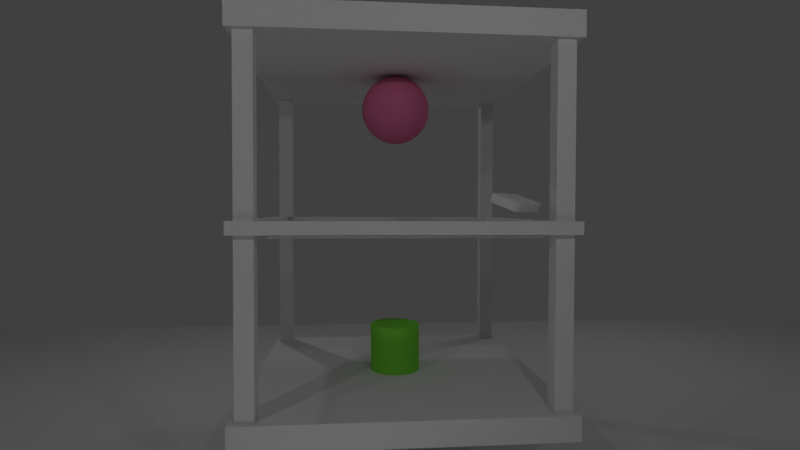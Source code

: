 # Source: mmap_video.blend  (saved by Blender 2.79.0; exported with 4.5.12 LTS)
import bpy
from mathutils import Matrix  # noqa: F401  (used for matrix-valued properties, if any)

bpy.ops.wm.read_factory_settings(use_empty=True)
scene = bpy.context.scene
scene.name = 'Scene'

# ---- collections
col_collection_1 = bpy.data.collections.new('Collection 1'); scene.collection.children.link(col_collection_1)
col_collection_3 = bpy.data.collections.new('Collection 3'); scene.collection.children.link(col_collection_3)

# ---- materials (node trees are filled in below, after node groups)
mat_cone = bpy.data.materials.new('cone')
mat_cone.alpha_threshold = 0.0
mat_cone.use_transparent_shadow = False
mat_cone.diffuse_color = (0.2355, 0.8, 0.06617, 1.0)
mat_cone.roughness = 0.5
mat_ball = bpy.data.materials.new('ball')
mat_ball.alpha_threshold = 0.0
mat_ball.use_transparent_shadow = False
mat_ball.diffuse_color = (0.8, 0.1886, 0.3694, 1.0)
mat_ball.roughness = 0.5
mat_ball.specular_intensity = 0.2
mat_material = bpy.data.materials.new('Material')
mat_material.alpha_threshold = 0.0
mat_material.use_transparent_shadow = False
mat_material.roughness = 0.5
mat_material.specular_intensity = 0.8
mat_material.line_color = (0.0, 0.0, 0.0, 1.0)
mat_black = bpy.data.materials.new('Black')
mat_black.alpha_threshold = 0.0
mat_black.use_transparent_shadow = False
mat_black.roughness = 0.5
mat_black.specular_intensity = 0.1
mat_projrctor = bpy.data.materials.new('projrctor')
mat_projrctor.alpha_threshold = 0.0
mat_projrctor.use_transparent_shadow = False
mat_projrctor.roughness = 0.5
mat_material_001 = bpy.data.materials.new('Material.001')
mat_material_001.alpha_threshold = 0.0
mat_material_001.use_transparent_shadow = False
mat_material_001.roughness = 0.5
mat_material_001.specular_intensity = 0.0
mat_led = bpy.data.materials.new('led')
mat_led.alpha_threshold = 0.0
mat_led.use_transparent_shadow = False
mat_led.roughness = 0.5
mat_led.specular_intensity = 0.3

# ---- material node trees

# ---- world
world_world = bpy.data.worlds.new('World'); scene.world = world_world
world_world.color = (0.05088, 0.05088, 0.05088)
world_world.use_sun_shadow = False
world_world.sun_shadow_jitter_overblur = 0.0
world_world.cycles.sampling_method = 'MANUAL'

# ---- cameras
cam_camera_002 = bpy.data.cameras.new('Camera.002')
cam_camera_002.clip_end = 100.0
cam_camera_002.lens = 21.0
cam_camera_002.sensor_width = 32.0
cam_camera_002.sensor_height = 18.0
cam_camera_002.display_size = 2.0
cam_camera_002.dof.focus_distance = 20.0
cam_camera_002.dof.aperture_fstop = 128.0
cam_camera_002.dof.aperture_blades = 6

# ---- lights
light_lamp = bpy.data.lights.new('Lamp', 'POINT')
light_lamp.transmission_factor = 0.0
light_lamp.cutoff_distance = 30.0
light_lamp.energy = 100.0
light_lamp.shadow_buffer_clip_start = 1.001
light_lamp.shadow_soft_size = 0.1
light_lamp.shadow_maximum_resolution = 0.006
light_lamp.use_absolute_resolution = True
light_point_001 = bpy.data.lights.new('Point.001', 'POINT')
light_point_001.transmission_factor = 0.0
light_point_001.energy = 30.0
light_point_001.shadow_buffer_clip_start = 0.5
light_point_001.shadow_soft_size = 0.1
light_point_001.shadow_maximum_resolution = 0.006
light_point_001.use_absolute_resolution = True
light_point = bpy.data.lights.new('Point', 'POINT')
light_point.transmission_factor = 0.0
light_point.energy = 100.0
light_point.shadow_buffer_clip_start = 0.5
light_point.shadow_soft_size = 0.1
light_point.shadow_maximum_resolution = 0.006
light_point.use_absolute_resolution = True
light_lamp_001 = bpy.data.lights.new('Lamp.001', 'POINT')
light_lamp_001.transmission_factor = 0.0
light_lamp_001.cutoff_distance = 30.0
light_lamp_001.energy = 100.0
light_lamp_001.shadow_buffer_clip_start = 1.001
light_lamp_001.shadow_soft_size = 0.1
light_lamp_001.shadow_maximum_resolution = 0.006
light_lamp_001.use_absolute_resolution = True
light_point_002 = bpy.data.lights.new('Point.002', 'POINT')
light_point_002.transmission_factor = 0.0
light_point_002.energy = 100.0
light_point_002.shadow_buffer_clip_start = 0.5
light_point_002.shadow_soft_size = 0.1
light_point_002.shadow_maximum_resolution = 0.006
light_point_002.use_absolute_resolution = True

# ---- meshes
me_cylinder = bpy.data.meshes.new('Cylinder')
me_cylinder.from_pydata([(0.0, 1.0, -1.0), (0.0, 1.0, 1.0), (0.1951, 0.9808, -1.0), (0.1951, 0.9808, 1.0), (0.3827, 0.9239, -1.0), (0.3827, 0.9239, 1.0), (0.5556, 0.8315, -1.0), (0.5556, 0.8315, 1.0), (0.7071, 0.7071, -1.0), (0.7071, 0.7071, 1.0), (0.8315, 0.5556, -1.0), (0.8315, 0.5556, 1.0), (0.9239, 0.3827, -1.0), (0.9239, 0.3827, 1.0), (0.9808, 0.1951, -1.0), (0.9808, 0.1951, 1.0), (1.0, 7.55e-08, -1.0), (1.0, 7.55e-08, 1.0), (0.9808, -0.1951, -1.0), (0.9808, -0.1951, 1.0), (0.9239, -0.3827, -1.0), (0.9239, -0.3827, 1.0), (0.8315, -0.5556, -1.0), (0.8315, -0.5556, 1.0), (0.7071, -0.7071, -1.0), (0.7071, -0.7071, 1.0), (0.5556, -0.8315, -1.0), (0.5556, -0.8315, 1.0), (0.3827, -0.9239, -1.0), (0.3827, -0.9239, 1.0), (0.1951, -0.9808, -1.0), (0.1951, -0.9808, 1.0), (-3.258e-07, -1.0, -1.0), (-3.258e-07, -1.0, 1.0), (-0.1951, -0.9808, -1.0), (-0.1951, -0.9808, 1.0), (-0.3827, -0.9239, -1.0), (-0.3827, -0.9239, 1.0), (-0.5556, -0.8315, -1.0), (-0.5556, -0.8315, 1.0), (-0.7071, -0.7071, -1.0), (-0.7071, -0.7071, 1.0), (-0.8315, -0.5556, -1.0), (-0.8315, -0.5556, 1.0), (-0.9239, -0.3827, -1.0), (-0.9239, -0.3827, 1.0), (-0.9808, -0.1951, -1.0), (-0.9808, -0.1951, 1.0), (-1.0, 9.656e-07, -1.0), (-1.0, 9.656e-07, 1.0), (-0.9808, 0.1951, -1.0), (-0.9808, 0.1951, 1.0), (-0.9239, 0.3827, -1.0), (-0.9239, 0.3827, 1.0), (-0.8315, 0.5556, -1.0), (-0.8315, 0.5556, 1.0), (-0.7071, 0.7071, -1.0), (-0.7071, 0.7071, 1.0), (-0.5556, 0.8315, -1.0), (-0.5556, 0.8315, 1.0), (-0.3827, 0.9239, -1.0), (-0.3827, 0.9239, 1.0), (-0.1951, 0.9808, -1.0), (-0.1951, 0.9808, 1.0)], [], [(0, 1, 3, 2), (2, 3, 5, 4), (4, 5, 7, 6), (6, 7, 9, 8), (8, 9, 11, 10), (10, 11, 13, 12), (12, 13, 15, 14), (14, 15, 17, 16), (16, 17, 19, 18), (18, 19, 21, 20), (20, 21, 23, 22), (22, 23, 25, 24), (24, 25, 27, 26), (26, 27, 29, 28), (28, 29, 31, 30), (30, 31, 33, 32), (32, 33, 35, 34), (34, 35, 37, 36), (36, 37, 39, 38), (38, 39, 41, 40), (40, 41, 43, 42), (42, 43, 45, 44), (44, 45, 47, 46), (46, 47, 49, 48), (48, 49, 51, 50), (50, 51, 53, 52), (52, 53, 55, 54), (54, 55, 57, 56), (56, 57, 59, 58), (58, 59, 61, 60), (3, 1, 63, 61, 59, 57, 55, 53, 51, 49, 47, 45, 43, 41, 39, 37, 35, 33, 31, 29, 27, 25, 23, 21, 19, 17, 15, 13, 11, 9, 7, 5), (60, 61, 63, 62), (62, 63, 1, 0), (0, 2, 4, 6, 8, 10, 12, 14, 16, 18, 20, 22, 24, 26, 28, 30, 32, 34, 36, 38, 40, 42, 44, 46, 48, 50, 52, 54, 56, 58, 60, 62)])
me_cylinder.materials.append(mat_cone)
me_cylinder.use_remesh_preserve_volume = False
me_cylinder.use_remesh_preserve_attributes = False
me_cylinder.use_mirror_vertex_groups = False
me_cylinder.update()
me_sphere = bpy.data.meshes.new('Sphere')
me_sphere.from_pydata([(0.0, 0.1951, 0.9808), (0.0, 0.3827, 0.9239), (0.0, 0.5556, 0.8315), (0.0, 0.7071, 0.7071), (0.0, 0.8315, 0.5556), (0.0, 0.9239, 0.3827), (0.0, 0.9808, 0.1951), (0.0, 1.0, 7.55e-08), (0.0, 0.9808, -0.1951), (0.0, 0.5556, -0.8315), (0.03806, 0.1913, 0.9808), (0.07466, 0.3753, 0.9239), (0.1084, 0.5449, 0.8315), (0.1379, 0.6935, 0.7071), (0.1622, 0.8155, 0.5556), (0.1802, 0.9061, 0.3827), (0.1913, 0.9619, 0.1951), (0.1951, 0.9808, 7.55e-08), (0.1913, 0.9619, -0.1951), (0.1802, 0.9061, -0.3827), (0.1622, 0.8155, -0.5556), (0.1379, 0.6935, -0.7071), (0.1084, 0.5449, -0.8315), (0.07466, 0.3753, -0.9239), (0.03806, 0.1913, -0.9808), (0.07466, 0.1802, 0.9808), (0.1464, 0.3536, 0.9239), (0.2126, 0.5133, 0.8315), (0.2706, 0.6533, 0.7071), (0.3182, 0.7682, 0.5556), (0.3536, 0.8536, 0.3827), (0.3753, 0.9061, 0.1951), (0.3827, 0.9239, 7.55e-08), (0.3753, 0.9061, -0.1951), (0.3536, 0.8536, -0.3827), (0.3182, 0.7682, -0.5556), (0.2706, 0.6533, -0.7071), (0.2126, 0.5133, -0.8315), (0.1464, 0.3536, -0.9239), (0.07466, 0.1802, -0.9808), (0.1084, 0.1622, 0.9808), (0.2126, 0.3182, 0.9239), (0.3087, 0.4619, 0.8315), (0.3928, 0.5879, 0.7071), (0.4619, 0.6913, 0.5556), (0.5133, 0.7682, 0.3827), (0.5449, 0.8155, 0.1951), (0.5556, 0.8315, 7.55e-08), (0.5449, 0.8155, -0.1951), (0.5133, 0.7682, -0.3827), (0.4619, 0.6913, -0.5556), (0.3928, 0.5879, -0.7071), (0.3087, 0.4619, -0.8315), (0.2126, 0.3182, -0.9239), (0.1084, 0.1622, -0.9808), (0.1379, 0.1379, 0.9808), (0.2706, 0.2706, 0.9239), (0.3928, 0.3928, 0.8315), (0.5, 0.5, 0.7071), (0.5879, 0.5879, 0.5556), (0.6533, 0.6533, 0.3827), (0.6935, 0.6935, 0.1951), (0.7071, 0.7071, 7.55e-08), (0.6935, 0.6935, -0.1951), (0.6533, 0.6533, -0.3827), (0.5879, 0.5879, -0.5556), (0.5, 0.5, -0.7071), (0.3928, 0.3928, -0.8315), (0.2706, 0.2706, -0.9239), (0.1379, 0.1379, -0.9808), (0.1622, 0.1084, 0.9808), (0.3182, 0.2126, 0.9239), (0.4619, 0.3087, 0.8315), (0.5879, 0.3928, 0.7071), (0.6913, 0.4619, 0.5556), (0.7682, 0.5133, 0.3827), (0.8155, 0.5449, 0.1951), (0.8315, 0.5556, 7.55e-08), (0.8155, 0.5449, -0.1951), (0.7682, 0.5133, -0.3827), (0.6913, 0.4619, -0.5556), (0.5879, 0.3928, -0.7071), (0.4619, 0.3087, -0.8315), (0.3182, 0.2126, -0.9239), (0.1622, 0.1084, -0.9808), (0.1802, 0.07466, 0.9808), (0.3536, 0.1464, 0.9239), (0.5133, 0.2126, 0.8315), (0.6533, 0.2706, 0.7071), (0.7682, 0.3182, 0.5556), (0.8536, 0.3536, 0.3827), (0.9061, 0.3753, 0.1951), (0.9239, 0.3827, 7.55e-08), (0.9061, 0.3753, -0.1951), (0.8536, 0.3536, -0.3827), (0.7682, 0.3182, -0.5556), (0.6533, 0.2706, -0.7071), (0.5133, 0.2126, -0.8315), (0.3536, 0.1464, -0.9239), (0.1802, 0.07466, -0.9808), (0.1913, 0.03806, 0.9808), (0.3753, 0.07466, 0.9239), (0.5449, 0.1084, 0.8315), (0.6935, 0.1379, 0.7071), (0.8155, 0.1622, 0.5556), (0.9061, 0.1802, 0.3827), (0.9619, 0.1913, 0.1951), (0.9808, 0.1951, 7.55e-08), (0.9619, 0.1913, -0.1951), (0.9061, 0.1802, -0.3827), (0.8155, 0.1622, -0.5556), (0.6935, 0.1379, -0.7071), (0.5449, 0.1084, -0.8315), (0.3753, 0.07466, -0.9239), (0.1913, 0.03806, -0.9808), (0.1951, -3.266e-07, 0.9808), (0.3827, -3.192e-07, 0.9239), (0.5556, -3.117e-07, 0.8315), (0.7071, -3.192e-07, 0.7071), (0.8315, -3.341e-07, 0.5556), (0.9239, -2.745e-07, 0.3827), (0.9808, -3.937e-07, 0.1951), (1.0, -3.788e-07, 7.55e-08), (0.9808, -3.937e-07, -0.1951), (0.9239, -2.298e-07, -0.3827), (0.8315, -3.341e-07, -0.5556), (0.7071, -3.192e-07, -0.7071), (0.5556, -3.415e-07, -0.8315), (0.3827, -3.043e-07, -0.9239), (0.1951, -3.08e-07, -0.9808), (0.1913, -0.03806, 0.9808), (0.3753, -0.07466, 0.9239), (0.5449, -0.1084, 0.8315), (0.6935, -0.138, 0.7071), (0.8155, -0.1622, 0.5556), (0.9061, -0.1802, 0.3827), (0.9619, -0.1913, 0.1951), (0.9808, -0.1951, 7.55e-08), (0.9619, -0.1913, -0.1951), (0.9061, -0.1802, -0.3827), (0.8155, -0.1622, -0.5556), (0.6935, -0.138, -0.7071), (0.5449, -0.1084, -0.8315), (0.3753, -0.07466, -0.9239), (0.1913, -0.03806, -0.9808), (0.1802, -0.07466, 0.9808), (0.3536, -0.1464, 0.9239), (0.5133, -0.2126, 0.8315), (0.6533, -0.2706, 0.7071), (0.7682, -0.3182, 0.5556), (0.8536, -0.3536, 0.3827), (0.9061, -0.3753, 0.1951), (0.9239, -0.3827, 7.55e-08), (0.9061, -0.3753, -0.1951), (0.8536, -0.3536, -0.3827), (0.7682, -0.3182, -0.5556), (0.6533, -0.2706, -0.7071), (0.5133, -0.2126, -0.8315), (0.3536, -0.1464, -0.9239), (0.1802, -0.07466, -0.9808), (0.1622, -0.1084, 0.9808), (0.3182, -0.2126, 0.9239), (0.4619, -0.3087, 0.8315), (0.5879, -0.3928, 0.7071), (0.6913, -0.4619, 0.5556), (0.7682, -0.5133, 0.3827), (0.8155, -0.5449, 0.1951), (0.8315, -0.5556, 7.55e-08), (0.8155, -0.5449, -0.1951), (0.7682, -0.5133, -0.3827), (0.6913, -0.4619, -0.5556), (0.5879, -0.3928, -0.7071), (0.4619, -0.3087, -0.8315), (0.3182, -0.2126, -0.9239), (0.1622, -0.1084, -0.9808), (0.1379, -0.138, 0.9808), (0.2706, -0.2706, 0.9239), (0.3928, -0.3928, 0.8315), (0.5, -0.5, 0.7071), (0.5879, -0.5879, 0.5556), (0.6533, -0.6533, 0.3827), (0.6935, -0.6935, 0.1951), (0.7071, -0.7071, 7.55e-08), (0.6935, -0.6935, -0.1951), (0.6533, -0.6533, -0.3827), (0.5879, -0.5879, -0.5556), (0.5, -0.5, -0.7071), (0.3928, -0.3928, -0.8315), (0.2706, -0.2706, -0.9239), (0.1379, -0.138, -0.9808), (0.1084, -0.1622, 0.9808), (0.2126, -0.3182, 0.9239), (0.3087, -0.4619, 0.8315), (0.3928, -0.5879, 0.7071), (0.4619, -0.6913, 0.5556), (0.5133, -0.7682, 0.3827), (0.5449, -0.8155, 0.1951), (0.5556, -0.8315, 7.55e-08), (0.5449, -0.8155, -0.1951), (0.5133, -0.7682, -0.3827), (0.4619, -0.6913, -0.5556), (0.3928, -0.5879, -0.7071), (0.3087, -0.4619, -0.8315), (0.2126, -0.3182, -0.9239), (0.1084, -0.1622, -0.9808), (0.0, -3.258e-07, -1.0), (0.07466, -0.1802, 0.9808), (0.1464, -0.3536, 0.9239), (0.2126, -0.5133, 0.8315), (0.2706, -0.6533, 0.7071), (0.3182, -0.7682, 0.5556), (0.3536, -0.8536, 0.3827), (0.3753, -0.9061, 0.1951), (0.3827, -0.9239, 7.55e-08), (0.3753, -0.9061, -0.1951), (0.3536, -0.8536, -0.3827), (0.3182, -0.7682, -0.5556), (0.2706, -0.6533, -0.7071), (0.2126, -0.5133, -0.8315), (0.1464, -0.3536, -0.9239), (0.07466, -0.1802, -0.9808), (0.03806, -0.1913, 0.9808), (0.07466, -0.3753, 0.9239), (0.1084, -0.5449, 0.8315), (0.1379, -0.6935, 0.7071), (0.1622, -0.8155, 0.5556), (0.1802, -0.9061, 0.3827), (0.1913, -0.9619, 0.1951), (0.1951, -0.9808, 7.55e-08), (0.1913, -0.9619, -0.1951), (0.1802, -0.9061, -0.3827), (0.1622, -0.8155, -0.5556), (0.1379, -0.6935, -0.7071), (0.1084, -0.5449, -0.8315), (0.07466, -0.3753, -0.9239), (0.03806, -0.1913, -0.9808), (-7.212e-09, -0.1951, 0.9808), (4.122e-08, -0.3827, 0.9239), (2.632e-08, -0.5556, 0.8315), (-2.584e-08, -0.7071, 0.7071), (-8.544e-08, -0.8315, 0.5556), (6.357e-08, -0.9239, 0.3827), (-8.544e-08, -0.9808, 0.1951), (-1.003e-07, -1.0, 7.55e-08), (-8.544e-08, -0.9808, -0.1951), (6.357e-08, -0.9239, -0.3827), (-8.544e-08, -0.8315, -0.5556), (-2.584e-08, -0.7071, -0.7071), (-1.094e-08, -0.5556, -0.8315), (3.964e-09, -0.3827, -0.9239), (3.964e-09, -0.1951, -0.9808), (-0.03806, -0.1913, 0.9808), (-0.07466, -0.3753, 0.9239), (-0.1084, -0.5449, 0.8315), (-0.1379, -0.6935, 0.7071), (-0.1622, -0.8155, 0.5556), (-0.1802, -0.9061, 0.3827), (-0.1913, -0.9619, 0.1951), (-0.1951, -0.9808, 7.55e-08), (-0.1913, -0.9619, -0.1951), (-0.1802, -0.9061, -0.3827), (-0.1622, -0.8155, -0.5556), (-0.1379, -0.6935, -0.7071), (-0.1084, -0.5449, -0.8315), (-0.07466, -0.3753, -0.9239), (-0.03806, -0.1913, -0.9808), (-0.07466, -0.1802, 0.9808), (-0.1464, -0.3536, 0.9239), (-0.2126, -0.5133, 0.8315), (-0.2706, -0.6533, 0.7071), (-0.3182, -0.7682, 0.5556), (-0.3536, -0.8536, 0.3827), (-0.3753, -0.9061, 0.1951), (-0.3827, -0.9239, 7.55e-08), (-0.3753, -0.9061, -0.1951), (-0.3536, -0.8536, -0.3827), (-0.3182, -0.7682, -0.5556), (-0.2706, -0.6533, -0.7071), (-0.2126, -0.5133, -0.8315), (-0.1464, -0.3536, -0.9239), (-0.07466, -0.1802, -0.9808), (-0.1084, -0.1622, 0.9808), (-0.2126, -0.3182, 0.9239), (-0.3087, -0.4619, 0.8315), (-0.3928, -0.5879, 0.7071), (-0.4619, -0.6913, 0.5556), (-0.5133, -0.7682, 0.3827), (-0.5449, -0.8155, 0.1951), (-0.5556, -0.8315, 7.55e-08), (-0.5449, -0.8155, -0.1951), (-0.5133, -0.7682, -0.3827), (-0.4619, -0.6913, -0.5556), (-0.3928, -0.5879, -0.7071), (-0.3087, -0.4619, -0.8315), (-0.2126, -0.3182, -0.9239), (-0.1084, -0.1622, -0.9808), (-2.304e-07, -5.562e-07, 1.0), (-0.1379, -0.138, 0.9808), (-0.2706, -0.2706, 0.9239), (-0.3928, -0.3928, 0.8315), (-0.5, -0.5, 0.7071), (-0.5879, -0.5879, 0.5556), (-0.6533, -0.6533, 0.3827), (-0.6935, -0.6935, 0.1951), (-0.7071, -0.7071, 7.55e-08), (-0.6935, -0.6935, -0.1951), (-0.6533, -0.6533, -0.3827), (-0.5879, -0.5879, -0.5556), (-0.5, -0.5, -0.7071), (-0.3928, -0.3928, -0.8315), (-0.2706, -0.2706, -0.9239), (-0.1379, -0.1379, -0.9808), (-0.1622, -0.1084, 0.9808), (-0.3182, -0.2126, 0.9239), (-0.4619, -0.3087, 0.8315), (-0.5879, -0.3928, 0.7071), (-0.6913, -0.4619, 0.5556), (-0.7682, -0.5133, 0.3827), (-0.8155, -0.5449, 0.1951), (-0.8315, -0.5556, 7.55e-08), (-0.8155, -0.5449, -0.1951), (-0.7682, -0.5133, -0.3827), (-0.6913, -0.4619, -0.5556), (-0.5879, -0.3928, -0.7071), (-0.4619, -0.3087, -0.8315), (-0.3182, -0.2126, -0.9239), (-0.1622, -0.1084, -0.9808), (-0.1802, -0.07466, 0.9808), (-0.3536, -0.1464, 0.9239), (-0.5133, -0.2126, 0.8315), (-0.6533, -0.2706, 0.7071), (-0.7682, -0.3182, 0.5556), (-0.8536, -0.3536, 0.3827), (-0.9061, -0.3753, 0.1951), (-0.9239, -0.3827, 7.55e-08), (-0.9061, -0.3753, -0.1951), (-0.8536, -0.3536, -0.3827), (-0.7682, -0.3182, -0.5556), (-0.6533, -0.2706, -0.7071), (-0.5133, -0.2126, -0.8315), (-0.3536, -0.1464, -0.9239), (-0.1802, -0.07466, -0.9808), (-0.1913, -0.03806, 0.9808), (-0.3753, -0.07466, 0.9239), (-0.5449, -0.1084, 0.8315), (-0.6935, -0.1379, 0.7071), (-0.8155, -0.1622, 0.5556), (-0.9061, -0.1802, 0.3827), (-0.9619, -0.1913, 0.1951), (-0.9808, -0.1951, 7.55e-08), (-0.9619, -0.1913, -0.1951), (-0.9061, -0.1802, -0.3827), (-0.8155, -0.1622, -0.5556), (-0.6935, -0.1379, -0.7071), (-0.5449, -0.1084, -0.8315), (-0.3753, -0.07466, -0.9239), (-0.1913, -0.03806, -0.9808), (-0.1951, -3.117e-07, 0.9808), (-0.3827, -2.819e-07, 0.9239), (-0.5556, -2.819e-07, 0.8315), (-0.7071, -1.851e-07, 0.7071), (-0.8315, -1.404e-07, 0.5556), (-0.9239, -3.192e-07, 0.3827), (-0.9808, -9.567e-08, 0.1951), (-1.0, -1.404e-07, 7.55e-08), (-0.9808, -9.567e-08, -0.1951), (-0.9239, -3.192e-07, -0.3827), (-0.8315, -1.404e-07, -0.5556), (-0.7071, -1.851e-07, -0.7071), (-0.5556, -2.596e-07, -0.8315), (-0.3827, -2.521e-07, -0.9239), (-0.1951, -3.155e-07, -0.9808), (-0.1913, 0.03806, 0.9808), (-0.3753, 0.07466, 0.9239), (-0.5449, 0.1084, 0.8315), (-0.6935, 0.1379, 0.7071), (-0.8155, 0.1622, 0.5556), (-0.9061, 0.1802, 0.3827), (-0.9619, 0.1913, 0.1951), (-0.9808, 0.1951, 7.55e-08), (-0.9619, 0.1913, -0.1951), (-0.9061, 0.1802, -0.3827), (-0.8155, 0.1622, -0.5556), (-0.6935, 0.1379, -0.7071), (-0.5449, 0.1084, -0.8315), (-0.3753, 0.07466, -0.9239), (-0.1913, 0.03806, -0.9808), (-0.1802, 0.07466, 0.9808), (-0.3536, 0.1464, 0.9239), (-0.5133, 0.2126, 0.8315), (-0.6533, 0.2706, 0.7071), (-0.7682, 0.3182, 0.5556), (-0.8536, 0.3536, 0.3827), (-0.9061, 0.3753, 0.1951), (-0.9239, 0.3827, 7.55e-08), (-0.9061, 0.3753, -0.1951), (-0.8536, 0.3536, -0.3827), (-0.7682, 0.3182, -0.5556), (-0.6533, 0.2706, -0.7071), (-0.5133, 0.2126, -0.8315), (-0.3536, 0.1464, -0.9239), (-0.1802, 0.07466, -0.9808), (-0.1622, 0.1084, 0.9808), (-0.3182, 0.2126, 0.9239), (-0.4619, 0.3087, 0.8315), (-0.5879, 0.3928, 0.7071), (-0.6913, 0.4619, 0.5556), (-0.7682, 0.5133, 0.3827), (-0.8155, 0.5449, 0.1951), (-0.8315, 0.5556, 7.55e-08), (-0.8155, 0.5449, -0.1951), (-0.7682, 0.5133, -0.3827), (-0.6913, 0.4619, -0.5556), (-0.5879, 0.3928, -0.7071), (-0.4619, 0.3087, -0.8315), (-0.3182, 0.2126, -0.9239), (-0.1622, 0.1084, -0.9808), (-0.1379, 0.1379, 0.9808), (-0.2706, 0.2706, 0.9239), (-0.3928, 0.3928, 0.8315), (-0.5, 0.5, 0.7071), (-0.5879, 0.5879, 0.5556), (-0.6533, 0.6533, 0.3827), (-0.6935, 0.6935, 0.1951), (-0.7071, 0.7071, 7.55e-08), (-0.6935, 0.6935, -0.1951), (-0.6533, 0.6533, -0.3827), (-0.5879, 0.5879, -0.5556), (-0.5, 0.5, -0.7071), (-0.3928, 0.3928, -0.8315), (-0.2706, 0.2706, -0.9239), (-0.1379, 0.1379, -0.9808), (-0.1084, 0.1622, 0.9808), (-0.2126, 0.3182, 0.9239), (-0.3087, 0.4619, 0.8315), (-0.3928, 0.5879, 0.7071), (-0.4619, 0.6913, 0.5556), (-0.5133, 0.7682, 0.3827), (-0.5449, 0.8155, 0.1951), (-0.5556, 0.8315, 7.55e-08), (-0.5449, 0.8155, -0.1951), (-0.5133, 0.7682, -0.3827), (-0.4619, 0.6913, -0.5556), (-0.3928, 0.5879, -0.7071), (-0.3087, 0.4619, -0.8315), (-0.2126, 0.3182, -0.9239), (-0.1084, 0.1622, -0.9808), (-0.07466, 0.1802, 0.9808), (-0.1464, 0.3536, 0.9239), (-0.2126, 0.5133, 0.8315), (-0.2706, 0.6533, 0.7071), (-0.3182, 0.7682, 0.5556), (-0.3536, 0.8536, 0.3827), (-0.3753, 0.9061, 0.1951), (-0.3827, 0.9239, 7.55e-08), (-0.3753, 0.9061, -0.1951), (-0.3536, 0.8536, -0.3827), (-0.3182, 0.7682, -0.5556), (-0.2706, 0.6533, -0.7071), (-0.2126, 0.5133, -0.8315), (-0.1464, 0.3536, -0.9239), (-0.07466, 0.1802, -0.9808), (-0.03806, 0.1913, 0.9808), (-0.07466, 0.3753, 0.9239), (-0.1084, 0.5449, 0.8315), (-0.1379, 0.6935, 0.7071), (-0.1622, 0.8155, 0.5556), (-0.1802, 0.9061, 0.3827), (-0.1913, 0.9619, 0.1951), (-0.1951, 0.9808, 7.55e-08), (-0.1913, 0.9619, -0.1951), (-0.1802, 0.9061, -0.3827), (-0.1622, 0.8155, -0.5556), (-0.1379, 0.6935, -0.7071), (-0.1084, 0.5449, -0.8315), (-0.07466, 0.3753, -0.9239), (-0.03806, 0.1913, -0.9808), (6.357e-08, 0.9239, -0.3827), (2.722e-07, 0.8315, -0.5556), (1.53e-07, 0.7071, -0.7071), (7.847e-08, 0.3827, -0.9239), (1.514e-08, 0.1951, -0.9808)], [], [(7, 6, 16, 17), (0, 296, 10), (205, 481, 24), (8, 7, 17, 18), (1, 0, 10, 11), (477, 8, 18, 19), (2, 1, 11, 12), (478, 477, 19, 20), (3, 2, 12, 13), (479, 478, 20, 21), (4, 3, 13, 14), (9, 479, 21, 22), (5, 4, 14, 15), (480, 9, 22, 23), (6, 5, 15, 16), (481, 480, 23, 24), (16, 15, 30, 31), (24, 23, 38, 39), (17, 16, 31, 32), (10, 296, 25), (205, 24, 39), (18, 17, 32, 33), (11, 10, 25, 26), (19, 18, 33, 34), (12, 11, 26, 27), (20, 19, 34, 35), (13, 12, 27, 28), (21, 20, 35, 36), (14, 13, 28, 29), (22, 21, 36, 37), (15, 14, 29, 30), (23, 22, 37, 38), (35, 34, 49, 50), (28, 27, 42, 43), (36, 35, 50, 51), (29, 28, 43, 44), (37, 36, 51, 52), (30, 29, 44, 45), (38, 37, 52, 53), (31, 30, 45, 46), (39, 38, 53, 54), (32, 31, 46, 47), (25, 296, 40), (205, 39, 54), (33, 32, 47, 48), (26, 25, 40, 41), (34, 33, 48, 49), (27, 26, 41, 42), (54, 53, 68, 69), (47, 46, 61, 62), (40, 296, 55), (205, 54, 69), (48, 47, 62, 63), (41, 40, 55, 56), (49, 48, 63, 64), (42, 41, 56, 57), (50, 49, 64, 65), (43, 42, 57, 58), (51, 50, 65, 66), (44, 43, 58, 59), (52, 51, 66, 67), (45, 44, 59, 60), (53, 52, 67, 68), (46, 45, 60, 61), (58, 57, 72, 73), (66, 65, 80, 81), (59, 58, 73, 74), (67, 66, 81, 82), (60, 59, 74, 75), (68, 67, 82, 83), (61, 60, 75, 76), (69, 68, 83, 84), (62, 61, 76, 77), (55, 296, 70), (205, 69, 84), (63, 62, 77, 78), (56, 55, 70, 71), (64, 63, 78, 79), (57, 56, 71, 72), (65, 64, 79, 80), (77, 76, 91, 92), (70, 296, 85), (205, 84, 99), (78, 77, 92, 93), (71, 70, 85, 86), (79, 78, 93, 94), (72, 71, 86, 87), (80, 79, 94, 95), (73, 72, 87, 88), (81, 80, 95, 96), (74, 73, 88, 89), (82, 81, 96, 97), (75, 74, 89, 90), (83, 82, 97, 98), (76, 75, 90, 91), (84, 83, 98, 99), (96, 95, 110, 111), (89, 88, 103, 104), (97, 96, 111, 112), (90, 89, 104, 105), (98, 97, 112, 113), (91, 90, 105, 106), (99, 98, 113, 114), (92, 91, 106, 107), (85, 296, 100), (205, 99, 114), (93, 92, 107, 108), (86, 85, 100, 101), (94, 93, 108, 109), (87, 86, 101, 102), (95, 94, 109, 110), (88, 87, 102, 103), (205, 114, 129), (108, 107, 122, 123), (101, 100, 115, 116), (109, 108, 123, 124), (102, 101, 116, 117), (110, 109, 124, 125), (103, 102, 117, 118), (111, 110, 125, 126), (104, 103, 118, 119), (112, 111, 126, 127), (105, 104, 119, 120), (113, 112, 127, 128), (106, 105, 120, 121), (114, 113, 128, 129), (107, 106, 121, 122), (100, 296, 115), (127, 126, 141, 142), (120, 119, 134, 135), (128, 127, 142, 143), (121, 120, 135, 136), (129, 128, 143, 144), (122, 121, 136, 137), (115, 296, 130), (205, 129, 144), (123, 122, 137, 138), (116, 115, 130, 131), (124, 123, 138, 139), (117, 116, 131, 132), (125, 124, 139, 140), (118, 117, 132, 133), (126, 125, 140, 141), (119, 118, 133, 134), (131, 130, 145, 146), (139, 138, 153, 154), (132, 131, 146, 147), (140, 139, 154, 155), (133, 132, 147, 148), (141, 140, 155, 156), (134, 133, 148, 149), (142, 141, 156, 157), (135, 134, 149, 150), (143, 142, 157, 158), (136, 135, 150, 151), (144, 143, 158, 159), (137, 136, 151, 152), (130, 296, 145), (205, 144, 159), (138, 137, 152, 153), (150, 149, 164, 165), (158, 157, 172, 173), (151, 150, 165, 166), (159, 158, 173, 174), (152, 151, 166, 167), (145, 296, 160), (205, 159, 174), (153, 152, 167, 168), (146, 145, 160, 161), (154, 153, 168, 169), (147, 146, 161, 162), (155, 154, 169, 170), (148, 147, 162, 163), (156, 155, 170, 171), (149, 148, 163, 164), (157, 156, 171, 172), (169, 168, 183, 184), (162, 161, 176, 177), (170, 169, 184, 185), (163, 162, 177, 178), (171, 170, 185, 186), (164, 163, 178, 179), (172, 171, 186, 187), (165, 164, 179, 180), (173, 172, 187, 188), (166, 165, 180, 181), (174, 173, 188, 189), (167, 166, 181, 182), (160, 296, 175), (205, 174, 189), (168, 167, 182, 183), (161, 160, 175, 176), (188, 187, 202, 203), (181, 180, 195, 196), (189, 188, 203, 204), (182, 181, 196, 197), (175, 296, 190), (205, 189, 204), (183, 182, 197, 198), (176, 175, 190, 191), (184, 183, 198, 199), (177, 176, 191, 192), (185, 184, 199, 200), (178, 177, 192, 193), (186, 185, 200, 201), (179, 178, 193, 194), (187, 186, 201, 202), (180, 179, 194, 195), (192, 191, 207, 208), (200, 199, 215, 216), (193, 192, 208, 209), (201, 200, 216, 217), (194, 193, 209, 210), (202, 201, 217, 218), (195, 194, 210, 211), (203, 202, 218, 219), (196, 195, 211, 212), (204, 203, 219, 220), (197, 196, 212, 213), (190, 296, 206), (205, 204, 220), (198, 197, 213, 214), (191, 190, 206, 207), (199, 198, 214, 215), (212, 211, 226, 227), (220, 219, 234, 235), (213, 212, 227, 228), (206, 296, 221), (205, 220, 235), (214, 213, 228, 229), (207, 206, 221, 222), (215, 214, 229, 230), (208, 207, 222, 223), (216, 215, 230, 231), (209, 208, 223, 224), (217, 216, 231, 232), (210, 209, 224, 225), (218, 217, 232, 233), (211, 210, 225, 226), (219, 218, 233, 234), (231, 230, 245, 246), (224, 223, 238, 239), (232, 231, 246, 247), (225, 224, 239, 240), (233, 232, 247, 248), (226, 225, 240, 241), (234, 233, 248, 249), (227, 226, 241, 242), (235, 234, 249, 250), (228, 227, 242, 243), (221, 296, 236), (205, 235, 250), (229, 228, 243, 244), (222, 221, 236, 237), (230, 229, 244, 245), (223, 222, 237, 238), (250, 249, 264, 265), (243, 242, 257, 258), (236, 296, 251), (205, 250, 265), (244, 243, 258, 259), (237, 236, 251, 252), (245, 244, 259, 260), (238, 237, 252, 253), (246, 245, 260, 261), (239, 238, 253, 254), (247, 246, 261, 262), (240, 239, 254, 255), (248, 247, 262, 263), (241, 240, 255, 256), (249, 248, 263, 264), (242, 241, 256, 257), (262, 261, 276, 277), (255, 254, 269, 270), (263, 262, 277, 278), (256, 255, 270, 271), (264, 263, 278, 279), (257, 256, 271, 272), (265, 264, 279, 280), (258, 257, 272, 273), (251, 296, 266), (205, 265, 280), (259, 258, 273, 274), (252, 251, 266, 267), (260, 259, 274, 275), (253, 252, 267, 268), (261, 260, 275, 276), (254, 253, 268, 269), (266, 296, 281), (205, 280, 295), (274, 273, 288, 289), (267, 266, 281, 282), (275, 274, 289, 290), (268, 267, 282, 283), (276, 275, 290, 291), (269, 268, 283, 284), (277, 276, 291, 292), (270, 269, 284, 285), (278, 277, 292, 293), (271, 270, 285, 286), (279, 278, 293, 294), (272, 271, 286, 287), (280, 279, 294, 295), (273, 272, 287, 288), (285, 284, 300, 301), (293, 292, 308, 309), (286, 285, 301, 302), (294, 293, 309, 310), (287, 286, 302, 303), (295, 294, 310, 311), (288, 287, 303, 304), (281, 296, 297), (205, 295, 311), (289, 288, 304, 305), (282, 281, 297, 298), (290, 289, 305, 306), (283, 282, 298, 299), (291, 290, 306, 307), (284, 283, 299, 300), (292, 291, 307, 308), (305, 304, 319, 320), (298, 297, 312, 313), (306, 305, 320, 321), (299, 298, 313, 314), (307, 306, 321, 322), (300, 299, 314, 315), (308, 307, 322, 323), (301, 300, 315, 316), (309, 308, 323, 324), (302, 301, 316, 317), (310, 309, 324, 325), (303, 302, 317, 318), (311, 310, 325, 326), (304, 303, 318, 319), (297, 296, 312), (205, 311, 326), (324, 323, 338, 339), (317, 316, 331, 332), (325, 324, 339, 340), (318, 317, 332, 333), (326, 325, 340, 341), (319, 318, 333, 334), (312, 296, 327), (205, 326, 341), (320, 319, 334, 335), (313, 312, 327, 328), (321, 320, 335, 336), (314, 313, 328, 329), (322, 321, 336, 337), (315, 314, 329, 330), (323, 322, 337, 338), (316, 315, 330, 331), (328, 327, 342, 343), (336, 335, 350, 351), (329, 328, 343, 344), (337, 336, 351, 352), (330, 329, 344, 345), (338, 337, 352, 353), (331, 330, 345, 346), (339, 338, 353, 354), (332, 331, 346, 347), (340, 339, 354, 355), (333, 332, 347, 348), (341, 340, 355, 356), (334, 333, 348, 349), (327, 296, 342), (205, 341, 356), (335, 334, 349, 350), (347, 346, 361, 362), (355, 354, 369, 370), (348, 347, 362, 363), (356, 355, 370, 371), (349, 348, 363, 364), (342, 296, 357), (205, 356, 371), (350, 349, 364, 365), (343, 342, 357, 358), (351, 350, 365, 366), (344, 343, 358, 359), (352, 351, 366, 367), (345, 344, 359, 360), (353, 352, 367, 368), (346, 345, 360, 361), (354, 353, 368, 369), (366, 365, 380, 381), (359, 358, 373, 374), (367, 366, 381, 382), (360, 359, 374, 375), (368, 367, 382, 383), (361, 360, 375, 376), (369, 368, 383, 384), (362, 361, 376, 377), (370, 369, 384, 385), (363, 362, 377, 378), (371, 370, 385, 386), (364, 363, 378, 379), (357, 296, 372), (205, 371, 386), (365, 364, 379, 380), (358, 357, 372, 373), (385, 384, 399, 400), (378, 377, 392, 393), (386, 385, 400, 401), (379, 378, 393, 394), (372, 296, 387), (205, 386, 401), (380, 379, 394, 395), (373, 372, 387, 388), (381, 380, 395, 396), (374, 373, 388, 389), (382, 381, 396, 397), (375, 374, 389, 390), (383, 382, 397, 398), (376, 375, 390, 391), (384, 383, 398, 399), (377, 376, 391, 392), (397, 396, 411, 412), (390, 389, 404, 405), (398, 397, 412, 413), (391, 390, 405, 406), (399, 398, 413, 414), (392, 391, 406, 407), (400, 399, 414, 415), (393, 392, 407, 408), (401, 400, 415, 416), (394, 393, 408, 409), (387, 296, 402), (205, 401, 416), (395, 394, 409, 410), (388, 387, 402, 403), (396, 395, 410, 411), (389, 388, 403, 404), (416, 415, 430, 431), (409, 408, 423, 424), (402, 296, 417), (205, 416, 431), (410, 409, 424, 425), (403, 402, 417, 418), (411, 410, 425, 426), (404, 403, 418, 419), (412, 411, 426, 427), (405, 404, 419, 420), (413, 412, 427, 428), (406, 405, 420, 421), (414, 413, 428, 429), (407, 406, 421, 422), (415, 414, 429, 430), (408, 407, 422, 423), (420, 419, 434, 435), (428, 427, 442, 443), (421, 420, 435, 436), (429, 428, 443, 444), (422, 421, 436, 437), (430, 429, 444, 445), (423, 422, 437, 438), (431, 430, 445, 446), (424, 423, 438, 439), (417, 296, 432), (205, 431, 446), (425, 424, 439, 440), (418, 417, 432, 433), (426, 425, 440, 441), (419, 418, 433, 434), (427, 426, 441, 442), (439, 438, 453, 454), (432, 296, 447), (205, 446, 461), (440, 439, 454, 455), (433, 432, 447, 448), (441, 440, 455, 456), (434, 433, 448, 449), (442, 441, 456, 457), (435, 434, 449, 450), (443, 442, 457, 458), (436, 435, 450, 451), (444, 443, 458, 459), (437, 436, 451, 452), (445, 444, 459, 460), (438, 437, 452, 453), (446, 445, 460, 461), (458, 457, 472, 473), (451, 450, 465, 466), (459, 458, 473, 474), (452, 451, 466, 467), (460, 459, 474, 475), (453, 452, 467, 468), (461, 460, 475, 476), (454, 453, 468, 469), (447, 296, 462), (205, 461, 476), (455, 454, 469, 470), (448, 447, 462, 463), (456, 455, 470, 471), (449, 448, 463, 464), (457, 456, 471, 472), (450, 449, 464, 465), (462, 296, 0), (205, 476, 481), (470, 469, 7, 8), (463, 462, 0, 1), (471, 470, 8, 477), (464, 463, 1, 2), (472, 471, 477, 478), (465, 464, 2, 3), (473, 472, 478, 479), (466, 465, 3, 4), (474, 473, 479, 9), (467, 466, 4, 5), (475, 474, 9, 480), (468, 467, 5, 6), (476, 475, 480, 481), (469, 468, 6, 7)])
me_sphere.materials.append(mat_ball)
me_sphere.use_remesh_preserve_volume = False
me_sphere.use_remesh_preserve_attributes = False
me_sphere.use_mirror_vertex_groups = False
me_sphere.update()
me_cube = bpy.data.meshes.new('Cube')
me_cube.from_pydata([(1.0, 1.0, -1.0), (1.0, -1.0, -1.0), (-1.0, -1.0, -1.0), (-1.0, 1.0, -1.0), (1.0, 1.0, 1.0), (1.0, -1.0, 1.0), (-1.0, -1.0, 1.0), (-1.0, 1.0, 1.0)], [], [(0, 1, 2, 3), (4, 7, 6, 5), (0, 4, 5, 1), (1, 5, 6, 2), (2, 6, 7, 3), (4, 0, 3, 7)])
me_cube.materials.append(mat_material)
me_cube.use_remesh_preserve_volume = False
me_cube.use_remesh_preserve_attributes = False
me_cube.use_mirror_vertex_groups = False
me_cube.update()
me_cube_001 = bpy.data.meshes.new('Cube.001')
me_cube_001.from_pydata([(-1.0, -1.0, -1.0), (-1.0, -1.0, 1.0), (-1.0, 1.0, -1.0), (-1.0, 1.0, 1.0), (1.0, -1.0, -1.0), (1.0, -1.0, 1.0), (1.0, 1.0, -1.0), (1.0, 1.0, 1.0), (-0.8851, 0.8851, 1.0), (-0.8851, 0.8851, -1.0), (-0.8851, -0.8851, 1.0), (-0.8851, -0.8851, -1.0), (0.8851, 0.8851, 1.0), (0.8851, 0.8851, -1.0), (0.8851, -0.8851, 1.0), (0.8851, -0.8851, -1.0), (0.8851, -0.3129, -1.0)], [], [(0, 1, 3, 2), (2, 3, 7, 6), (6, 7, 5, 4), (4, 5, 1, 0), (2, 6, 4, 16, 13, 9, 11, 0), (7, 12, 14, 10, 1, 5), (15, 14, 12, 13, 16), (1, 10, 8, 12, 7, 3), (9, 8, 10, 11), (8, 9, 13, 12), (0, 11, 15, 16, 4), (11, 10, 14, 15)])
me_cube_001.materials.append(mat_black)
me_cube_001.use_remesh_preserve_volume = False
me_cube_001.use_remesh_preserve_attributes = False
me_cube_001.use_mirror_vertex_groups = False
me_cube_001.update()
me_cube_004 = bpy.data.meshes.new('Cube.004')
me_cube_004.from_pydata([(-1.0, -1.0, -0.03333), (-1.0, -1.0, 0.03333), (-1.0, 1.0, -0.03333), (-1.0, 1.0, 0.03333), (1.0, -1.0, -0.03333), (1.0, -1.0, 0.03333), (1.0, 1.0, -0.03333), (1.0, 1.0, 0.03333), (-1.0, -1.0, -0.03333), (-1.0, -1.0, 0.03333), (-1.0, 1.0, -0.03333), (-1.0, 1.0, 0.03333), (1.0, -1.0, -0.03333), (1.0, -1.0, 0.03333), (1.0, 1.0, -0.03333), (1.0, 1.0, 0.03333), (0.8852, 0.8852, -0.006667), (0.8852, -0.8852, -0.006667), (-0.8852, -0.8852, -0.006667), (-0.8852, 0.8852, -0.006667), (0.8852, 0.8852, 0.006667), (0.8852, -0.8852, 0.006667), (-0.8852, 0.8852, 0.006667), (-1.0, -1.0, -1.0), (-1.0, -1.0, 1.0), (-1.0, 1.0, -1.0), (-1.0, 1.0, 1.0), (1.0, -1.0, -1.0), (1.0, -1.0, 1.0), (1.0, 1.0, -1.0), (1.0, 1.0, 1.0), (-0.8851, -0.8851, -1.0), (-0.8851, 1.0, 1.0), (-0.8851, 1.0, -1.0), (-0.8851, -1.0, 1.0), (-0.8851, -1.0, -1.0), (0.8851, -1.0, 1.0), (0.8851, -1.0, -1.0), (0.8851, 1.0, 1.0), (0.8851, 1.0, -1.0), (-1.0, -0.8852, 1.0), (-0.8852, -0.8852, 1.0), (-0.8851, -0.8852, 1.0), (-0.8851, -0.8852, 0.9974), (-0.8851, -0.8852, -1.0), (-1.0, -0.8852, -1.0), (-0.8852, -0.8852, -1.0), (0.8851, 0.8852, 1.0), (0.8852, 0.8852, 1.0), (1.0, 0.8852, 1.0), (1.0, 0.8852, -1.0), (0.8851, 0.8852, -1.0), (-1.0, 0.8852, 1.0), (-1.0, 0.8852, -1.0), (-0.8851, 0.8852, 1.0), (-0.8851, 0.8852, -1.0), (1.0, -0.8852, 1.0), (0.8851, -0.8852, 1.0), (1.0, -0.8852, -1.0), (0.8851, -0.8852, 0.9974), (0.8851, -0.8852, -1.0), (0.9808, -0.8852, -1.0), (-0.8851, -0.8852, -0.006667), (-0.8851, -0.8852, -0.006666), (0.8851, -0.8852, 0.006666), (0.8851, -0.8852, -0.006667), (-0.8851, -0.8852, 0.006667), (0.8851, -0.8852, 0.006667), (0.8851, 0.8852, 0.006667), (-0.8851, 0.8852, 0.006667), (0.8851, 0.8852, -0.006666), (-0.8851, 0.8852, 0.006666), (0.8851, 0.8852, -0.006667), (0.8851, 0.8852, -0.006667), (-0.8851, 0.8852, -0.006667), (-0.8851, -0.8852, -0.006667), (0.8851, 0.8852, 0.006667), (-0.8851, 0.8852, 0.006666), (0.8851, 0.8852, -0.006666), (-0.9444, -1.0, -0.03333), (0.8851, -1.0, -0.03333), (0.9406, -1.0, -0.03333), (-0.8851, -1.0, -0.03333), (0.8851, -0.8852, -0.03333), (-0.9406, -1.0, 0.03333), (0.8851, -0.8852, 0.03333), (0.8851, -0.8883, 0.03333), (0.8851, -1.0, 0.03333), (0.9444, -1.0, 0.03333), (-0.8851, -1.0, 0.03333), (-0.9443, -1.0, -0.03148), (-0.8852, -0.8852, -0.03333), (-0.8851, -0.8852, -0.03333), (-0.8851, -0.8851, 0.006667), (0.8851, -0.8851, -0.006667), (0.8851, -0.8851, 0.006667), (-0.8852, -0.8852, 0.03333), (-0.8851, -0.8898, 0.03333), (-0.8851, -0.8852, 0.03333), (0.8851, 0.8851, 0.006667), (-0.8851, 0.8851, -0.006667), (-0.8851, 0.8851, 0.006667), (0.9808, -0.8852, -0.03333), (-1.0, 0.8852, -0.03333), (-1.0, 0.9444, -0.03148), (-1.0, 0.9445, -0.03333), (-1.0, -0.8852, -0.03333), (-1.0, -0.9407, -0.03333), (-1.0, 0.8852, 0.03333), (-1.0, 0.9407, 0.03333), (-1.0, -0.8852, 0.03333), (-1.0, -0.9445, 0.03333), (0.9406, 1.0, 0.03333), (0.9443, 1.0, -0.03148), (0.8851, 1.0, 0.03333), (-0.8851, 1.0, 0.03333), (-0.9444, 1.0, 0.03333), (0.8851, 0.8852, 0.03333), (0.8851, 0.8898, 0.03333), (0.8852, 0.8852, 0.03333), (-0.8851, 0.8852, 0.03333), (-0.8851, 0.8898, 0.03333), (-0.8883, -0.8852, 0.03333), (1.0, 0.8852, 0.03333), (1.0, 0.9445, 0.03333), (1.0, -0.8852, 0.03333), (1.0, -0.9407, 0.03333), (1.0, -0.9444, -0.03148), (0.8851, 0.8883, -0.03333), (0.8851, 0.8852, -0.03333), (0.9444, 1.0, -0.03333), (0.8851, 1.0, -0.03333), (-0.8851, 1.0, -0.03333), (-0.8851, 0.8883, -0.03333), (-0.9406, 1.0, -0.03333), (-0.8851, 0.8852, -0.03333), (1.0, 0.8852, -0.03333), (1.0, 0.9407, -0.03333), (1.0, -0.8852, -0.03333), (1.0, -0.9445, -0.03333), (1.0, 1.0, -0.03333), (-1.0, -0.8852, 0.02951), (0.8851, -1.0, 0.0295), (1.0, -1.0, -0.03333), (0.8851, 1.0, -0.0295), (1.0, 0.8852, 0.02951), (-1.0, 0.8852, -0.02951), (-0.8851, 1.0, 0.0295), (-1.0, -1.0, 0.03333), (-1.0, 1.0, -0.03333), (1.0, -0.8852, -0.02951), (-0.8851, -1.0, -0.0295), (0.8851, -1.0, -0.03333), (0.8851, -0.993, -0.03333), (-0.8851, -1.0, -0.03333), (-0.8851, -1.0, -0.0295), (0.9459, -1.0, 0.03153), (0.8851, -1.0, 0.0295), (-0.177, -0.8851, 0.006667), (0.177, -0.8851, -0.006667), (0.8851, -0.8851, -7.451e-09), (0.8851, -0.8851, -1.211e-08), (0.8851, -0.8851, -1.304e-08), (-0.177, 0.8851, -0.006667), (0.177, 0.8851, 0.006667), (0.8851, 0.8851, 0.0), (-0.8851, -0.177, -0.006667), (-0.8851, 0.177, 0.006667), (0.8851, 0.8851, 3.725e-09), (0.8851, -0.6562, 0.006667), (0.8851, -0.8851, -1.304e-08), (-1.0, -0.8852, -0.03333), (-1.0, -0.8852, 0.02951), (-1.0, -0.946, 0.03153), (-1.0, 0.8852, -0.03333), (-0.8851, 1.0, 0.0295), (-0.9459, 1.0, 0.03153), (1.0, 0.946, 0.03153), (1.0, 0.8852, 0.02951), (1.0, -0.8852, -0.02951), (-0.8851, 1.0, -0.03333), (0.8851, 1.0, -0.03333), (1.0, 0.8852, -0.03333), (1.0, -0.8852, -0.03333), (-0.8851, -0.993, 0.03333), (-0.8851, 1.0, 0.0295), (1.0, 0.8852, -0.03333), (0.8851, 1.0, -0.03333), (-0.993, 0.8852, 0.03333), (0.9899, 0.8852, -0.03333), (-1.0, 0.8852, -0.03333), (0.8852, -0.8852, -0.03333), (-0.8851, -0.993, -0.03333), (0.993, -0.8852, 0.03333), (1.0, -0.8852, -0.03333), (-0.8851, -1.0, -0.03333), (1.0, 0.8852, 0.02951), (0.8851, 0.993, 0.03333), (0.8851, -1.0, -0.03333)], [(18, 63), (64, 65), (66, 62), (21, 64), (67, 64), (21, 67), (20, 68), (22, 69), (70, 68), (71, 69), (22, 71), (16, 72), (73, 70), (74, 71), (19, 74), (18, 75), (17, 65), (70, 71), (68, 76), (66, 67), (62, 18), (20, 49), (68, 78), (8, 79), (80, 81), (12, 81), (82, 79), (90, 79), (84, 90), (88, 81), (104, 105), (108, 103), (109, 104), (111, 107), (112, 113), (135, 103), (126, 127), (129, 128), (14, 130), (130, 131), (131, 128), (10, 134), (132, 134), (113, 130), (114, 131), (116, 134), (103, 105), (10, 105), (106, 107), (8, 107), (136, 137), (14, 137), (138, 139), (12, 139), (124, 137), (127, 139), (121, 118), (128, 133), (81, 80), (87, 89), (82, 90), (79, 8), (137, 136), (136, 138), (138, 127), (111, 9), (107, 106), (106, 103), (103, 104), (105, 10), (86, 97), (116, 11), (134, 132), (132, 131), (131, 113), (130, 14), (152, 153), (80, 153), (4, 152), (143, 152), (8, 154), (9, 148), (89, 97), (142, 152), (151, 155), (0, 151), (151, 154), (0, 84), (5, 156), (158, 159), (160, 161), (163, 164), (99, 164), (101, 164), (93, 167), (167, 166), (165, 168), (102, 83), (162, 170), (2, 146), (146, 174), (2, 109), (141, 172), (1, 173), (115, 175), (3, 176), (6, 112), (147, 175), (114, 118), (3, 109), (101, 167), (125, 85), (7, 177), (123, 178), (145, 178), (4, 126), (6, 181), (140, 181), (181, 129), (132, 175), (6, 144), (144, 181), (149, 174), (182, 129), (6, 182), (140, 182), (136, 129), (138, 183), (4, 183), (143, 183), (136, 178), (145, 182), (145, 136), (150, 179), (4, 150), (150, 183), (169, 95), (153, 83), (163, 100), (159, 94), (158, 93), (169, 95)], [(2, 180, 132, 133, 135, 174), (23, 8, 171, 45), (25, 149, 180, 33), (29, 140, 177, 145, 186, 50), (27, 143, 156, 142, 198, 37), (25, 33, 55, 53), (30, 48, 49), (24, 41, 40), (23, 46, 44, 35), (39, 187, 144, 140, 29), (37, 60, 61, 27), (35, 195, 151, 8, 23), (34, 42, 41, 24), (39, 29, 50, 51), (38, 47, 48, 30), (34, 89, 184, 97, 98, 43, 42), (53, 190, 146, 149, 25), (50, 186, 145, 123, 196, 136, 189, 129, 51), (55, 135, 74, 77, 120, 188, 108, 146, 190, 53), (57, 56, 125, 193, 85, 59), (42, 43, 98, 96, 122, 40, 41), (57, 59, 85, 86, 87, 36), (54, 120, 121, 115, 32), (58, 194, 150, 143, 27), (45, 46, 23), (56, 57, 36, 28), (51, 129, 73, 78, 117, 118, 197, 114, 144, 187, 39), (52, 54, 32, 26), (61, 58, 27), (40, 122, 110), (129, 189, 136, 196, 123, 119, 117, 78, 73), (117, 119, 123, 49, 48, 47), (109, 108, 52, 26, 11), (92, 192, 82, 155, 89, 151, 195, 35, 44), (112, 114, 38, 30, 15), (110, 111, 9, 8, 148, 24, 40), (9, 84, 89, 34, 24, 148, 8), (120, 54, 52, 108), (87, 157, 142), (115, 116, 11, 26, 32), (87, 88, 13, 28, 36), (110, 172, 106, 91, 92, 44, 46, 45, 171, 141), (126, 125, 56, 28, 13), (115, 121, 120, 77, 74, 135, 133, 132, 185), (115, 185, 132, 133, 135, 55, 33, 180, 147), (118, 117, 47, 38, 114, 197), (123, 124, 15, 30, 49), (83, 191, 102, 138, 179, 125, 150, 194, 58, 61, 60), (150, 125, 126, 13, 143), (82, 92, 91, 0, 154), (180, 2, 174, 135, 133, 132), (0, 91, 106, 171), (142, 156, 13, 88, 87), (142, 157, 80, 83, 60, 37, 198), (171, 8, 173, 141), (141, 173, 9, 111, 110), (9, 173, 8), (180, 149, 176, 147), (147, 176, 11, 116, 115), (145, 177, 15, 124, 123), (151, 89, 84, 9, 8), (146, 108, 109, 11, 149), (120, 108, 188), (144, 114, 112, 15, 140)])
me_cube_004.materials.append(mat_black)
me_cube_004.use_remesh_preserve_volume = False
me_cube_004.use_remesh_preserve_attributes = False
me_cube_004.use_mirror_vertex_groups = False
me_cube_004.update()
me_cube_015 = bpy.data.meshes.new('Cube.015')
me_cube_015.from_pydata([(-1.439, 0.2587, 2.728e-08), (-1.439, 0.2627, 0.1218), (-1.439, 0.2745, 0.2388), (-1.439, 0.2937, 0.3467), (-1.439, 0.3195, 0.4413), (-1.439, 0.3509, 0.5189), (-1.439, 0.3868, 0.5766), (-1.439, 0.4257, 0.6121), (-1.439, 0.4661, 0.6241), (-1.439, 0.5066, 0.6121), (-1.439, 0.5455, 0.5766), (-1.439, 0.5814, 0.5189), (-1.439, 0.6128, 0.4413), (-1.439, 0.6386, 0.3467), (-1.439, 0.6578, 0.2388), (-1.439, 0.6696, 0.1218), (-1.439, 0.6736, -1.761e-07), (-1.439, 0.6696, -0.1218), (-1.439, 0.6578, -0.2388), (-1.439, 0.6386, -0.3467), (-1.439, 0.6128, -0.4413), (-1.439, 0.5814, -0.5189), (-1.439, 0.5455, -0.5766), (-1.439, 0.5066, -0.6121), (-1.439, 0.4661, -0.6241), (-1.439, 0.4257, -0.6121), (-1.439, 0.3868, -0.5766), (-1.439, 0.3509, -0.5189), (-1.439, 0.3195, -0.4413), (-1.439, 0.2937, -0.3467), (-1.439, 0.2745, -0.2388), (-1.439, 0.2627, -0.1218), (-0.858, -0.858, -1.0), (-0.858, -1.0, -0.858), (-1.0, -0.858, -0.858), (-0.858, -1.0, 0.858), (-0.858, -0.858, 1.0), (-1.0, -0.858, 0.858), (-0.858, 0.858, -1.0), (-1.0, 0.858, -0.858), (-0.858, 1.0, -0.858), (-0.858, 0.858, 1.0), (-0.858, 1.0, 0.858), (-1.0, 0.858, 0.858), (0.858, -0.858, -1.0), (1.0, -0.858, -0.858), (0.858, -1.0, -0.858), (0.858, -0.858, 1.0), (0.858, -1.0, 0.858), (1.0, -0.858, 0.858), (0.858, 0.858, -1.0), (0.858, 1.0, -0.858), (1.0, 0.858, -0.858), (0.858, 0.858, 1.0), (1.0, 0.858, 0.858), (0.858, 1.0, 0.858), (-1.0, 0.2587, 3.277e-09), (-1.0, 0.6736, -2.001e-07), (-1.0, 0.6696, 0.1218), (-1.0, 0.2627, -0.1218), (-1.0, 0.6696, -0.1218), (-1.0, 0.6578, -0.2388), (-1.0, 0.2745, -0.2388), (-1.0, 0.2937, -0.3467), (-1.0, 0.6386, -0.3467), (-1.0, 0.6128, -0.4413), (-1.0, 0.3195, -0.4413), (-1.0, 0.5814, -0.5189), (-1.0, 0.3509, -0.5189), (-1.0, 0.5455, -0.5766), (-1.0, 0.3868, -0.5766), (-1.0, 0.4257, -0.6121), (-1.0, 0.4661, -0.6241), (-1.0, 0.5066, -0.6121), (-1.0, 0.6578, 0.2388), (-1.0, 0.2627, 0.1218), (-1.0, 0.2745, 0.2388), (-1.0, 0.6386, 0.3467), (-1.0, 0.3195, 0.4413), (-1.0, 0.2937, 0.3467), (-1.0, 0.6128, 0.4413), (-1.0, 0.5814, 0.5189), (-1.0, 0.3509, 0.5189), (-1.0, 0.3868, 0.5766), (-1.0, 0.4257, 0.6121), (-1.0, 0.5455, 0.5766), (-1.0, 0.5066, 0.6121), (-1.0, 0.4661, 0.6241)], [], [(1, 2, 3, 4, 5, 6, 7, 8, 9, 10, 11, 12, 13, 14, 15, 16, 17, 18, 19, 20, 21, 22, 23, 24, 25, 26, 27, 28, 29, 30, 31, 0), (46, 48, 35, 33), (52, 54, 49, 45), (53, 41, 36, 47), (34, 37, 56, 59, 62, 63, 66, 68, 70, 71, 72, 73, 69, 67, 65, 64, 61, 60, 57, 39), (40, 42, 55, 51), (32, 33, 34), (35, 36, 37), (38, 39, 40), (41, 42, 43), (44, 45, 46), (47, 48, 49), (50, 51, 52), (53, 54, 55), (38, 32, 34, 39), (33, 35, 37, 34), (36, 41, 43, 37), (42, 40, 39, 43), (50, 38, 40, 51), (41, 53, 55, 42), (54, 52, 51, 55), (44, 50, 52, 45), (53, 47, 49, 54), (48, 46, 45, 49), (32, 44, 46, 33), (47, 36, 35, 48), (38, 50, 44, 32), (87, 86, 9, 8), (81, 80, 12, 11), (85, 81, 11, 10), (72, 71, 25, 24), (83, 84, 7, 6), (84, 87, 8, 7), (78, 82, 5, 4), (59, 56, 0, 31), (57, 60, 17, 16), (70, 68, 27, 26), (58, 57, 16, 15), (62, 59, 31, 30), (79, 78, 4, 3), (61, 64, 19, 18), (76, 79, 3, 2), (80, 77, 13, 12), (66, 63, 29, 28), (71, 70, 26, 25), (77, 74, 14, 13), (64, 65, 20, 19), (67, 69, 22, 21), (82, 83, 6, 5), (56, 75, 1, 0), (73, 72, 24, 23), (86, 85, 10, 9), (60, 61, 18, 17), (39, 57, 58, 74, 77, 80, 81, 85, 86, 87, 84, 83, 82, 78, 79, 76, 75, 56, 37, 43), (63, 62, 30, 29), (75, 76, 2, 1), (69, 73, 23, 22), (74, 58, 15, 14), (68, 66, 28, 27), (65, 67, 21, 20)])
me_cube_015.materials.append(mat_projrctor)
me_cube_015.use_remesh_preserve_volume = False
me_cube_015.use_remesh_preserve_attributes = False
me_cube_015.use_mirror_vertex_groups = False
me_cube_015.update()
me_cube_007 = bpy.data.meshes.new('Cube.007')
me_cube_007.from_pydata([(-1.0, -1.0, -1.0), (-1.0, -1.0, 1.0), (-1.0, 1.0, -1.0), (-1.0, 1.0, 1.0), (1.0, -1.0, -1.0), (1.0, -1.0, 1.0), (1.0, 1.0, -1.0), (1.0, 1.0, 1.0)], [], [(0, 1, 3, 2), (2, 3, 7, 6), (6, 7, 5, 4), (4, 5, 1, 0), (2, 6, 4, 0), (7, 3, 1, 5)])
me_cube_007.materials.append(mat_material_001)
me_cube_007.use_remesh_preserve_volume = False
me_cube_007.use_remesh_preserve_attributes = False
me_cube_007.use_mirror_vertex_groups = False
me_cube_007.update()
me_cube_005 = bpy.data.meshes.new('Cube.005')
me_cube_005.from_pydata([(-1.0, -1.0, -1.0), (-1.0, -1.0, 1.0), (-1.0, 1.0, -1.0), (-1.0, 1.0, 1.0), (1.0, -1.0, -1.0), (1.0, -1.0, 1.0), (1.0, 1.0, -1.0), (1.0, 1.0, 1.0)], [], [(0, 1, 3, 2), (2, 3, 7, 6), (6, 7, 5, 4), (4, 5, 1, 0), (2, 6, 4, 0), (7, 3, 1, 5)])
me_cube_005.materials.append(mat_black)
me_cube_005.use_remesh_preserve_volume = False
me_cube_005.use_remesh_preserve_attributes = False
me_cube_005.use_mirror_vertex_groups = False
me_cube_005.update()
me_cube_008 = bpy.data.meshes.new('Cube.008')
me_cube_008.from_pydata([(-1.0, -1.0, -1.0), (-1.0, -1.0, 1.0), (-1.0, 1.0, -1.0), (-1.0, 1.0, 1.0), (1.0, -1.0, -1.0), (1.0, -1.0, 1.0), (1.0, 1.0, -1.0), (1.0, 1.0, 1.0)], [], [(0, 1, 3, 2), (2, 3, 7, 6), (6, 7, 5, 4), (4, 5, 1, 0), (2, 6, 4, 0), (7, 3, 1, 5)])
me_cube_008.materials.append(mat_black)
me_cube_008.use_remesh_preserve_volume = False
me_cube_008.use_remesh_preserve_attributes = False
me_cube_008.use_mirror_vertex_groups = False
me_cube_008.update()
me_cube_010 = bpy.data.meshes.new('Cube.010')
me_cube_010.from_pydata([(-1.0, -1.0, -1.0), (-1.0, -1.0, 1.0), (-1.0, 1.0, -1.0), (-1.0, 1.0, 1.0), (1.0, -1.0, -1.0), (1.0, -1.0, 1.0), (1.0, 1.0, -1.0), (1.0, 1.0, 1.0)], [], [(0, 1, 3, 2), (2, 3, 7, 6), (6, 7, 5, 4), (4, 5, 1, 0), (2, 6, 4, 0), (7, 3, 1, 5)])
me_cube_010.materials.append(mat_led)
me_cube_010.use_remesh_preserve_volume = False
me_cube_010.use_remesh_preserve_attributes = False
me_cube_010.use_mirror_vertex_groups = False
me_cube_010.update()
me_cube_012 = bpy.data.meshes.new('Cube.012')
me_cube_012.from_pydata([(-1.0, -1.0, -1.0), (-1.0, -1.0, 1.0), (-1.0, 1.0, -1.0), (-1.0, 1.0, 1.0), (1.0, -1.0, -1.0), (1.0, -1.0, 1.0), (1.0, 1.0, -1.0), (1.0, 1.0, 1.0)], [], [(0, 1, 3, 2), (2, 3, 7, 6), (6, 7, 5, 4), (4, 5, 1, 0), (2, 6, 4, 0), (7, 3, 1, 5)])
me_cube_012.materials.append(mat_led)
me_cube_012.use_remesh_preserve_volume = False
me_cube_012.use_remesh_preserve_attributes = False
me_cube_012.use_mirror_vertex_groups = False
me_cube_012.update()
me_cube_013 = bpy.data.meshes.new('Cube.013')
me_cube_013.from_pydata([(-1.0, -1.0, -1.0), (-1.0, -1.0, 1.0), (-1.0, 1.0, -1.0), (-1.0, 1.0, 1.0), (1.0, -1.0, -1.0), (1.0, -1.0, 1.0), (1.0, 1.0, -1.0), (1.0, 1.0, 1.0)], [], [(0, 1, 3, 2), (2, 3, 7, 6), (6, 7, 5, 4), (4, 5, 1, 0), (2, 6, 4, 0), (7, 3, 1, 5)])
me_cube_013.materials.append(mat_led)
me_cube_013.use_remesh_preserve_volume = False
me_cube_013.use_remesh_preserve_attributes = False
me_cube_013.use_mirror_vertex_groups = False
me_cube_013.update()
me_cube_014 = bpy.data.meshes.new('Cube.014')
me_cube_014.from_pydata([(-1.0, -1.0, -1.0), (-1.0, -1.0, 1.0), (-1.0, 1.0, -1.0), (-1.0, 1.0, 1.0), (1.0, -1.0, -1.0), (1.0, -1.0, 1.0), (1.0, 1.0, -1.0), (1.0, 1.0, 1.0)], [], [(0, 1, 3, 2), (2, 3, 7, 6), (6, 7, 5, 4), (4, 5, 1, 0), (2, 6, 4, 0), (7, 3, 1, 5)])
me_cube_014.materials.append(mat_led)
me_cube_014.use_remesh_preserve_volume = False
me_cube_014.use_remesh_preserve_attributes = False
me_cube_014.use_mirror_vertex_groups = False
me_cube_014.update()

# ---- objects
ob_cylinder = bpy.data.objects.new('Cylinder', me_cylinder)
ob_sphere = bpy.data.objects.new('Sphere', me_sphere)
ob_cube = bpy.data.objects.new('Cube', me_cube)
ob_cube_001 = bpy.data.objects.new('Cube.001', me_cube_001)
ob_lamp = bpy.data.objects.new('Lamp', light_lamp)
ob_cube_002 = bpy.data.objects.new('Cube.002', me_cube_004)
ob_cube_010 = bpy.data.objects.new('Cube.010', me_cube_015)
ob_point_001 = bpy.data.objects.new('Point.001', light_point_001)
ob_point = bpy.data.objects.new('Point', light_point)
ob_cube_005 = bpy.data.objects.new('Cube.005', me_cube_007)
ob_camera = bpy.data.objects.new('Camera', cam_camera_002)
ob_cube_003 = bpy.data.objects.new('Cube.003', me_cube_005)
ob_cube_004 = bpy.data.objects.new('Cube.004', me_cube_008)
ob_lamp_001 = bpy.data.objects.new('Lamp.001', light_lamp_001)
ob_cube_007 = bpy.data.objects.new('Cube.007', me_cube_010)
ob_cube_008 = bpy.data.objects.new('Cube.008', me_cube_012)
ob_cube_009 = bpy.data.objects.new('Cube.009', me_cube_013)
ob_cube_006 = bpy.data.objects.new('Cube.006', me_cube_014)
ob_point_002 = bpy.data.objects.new('Point.002', light_point_002)

# ---- transforms, parenting, visibility, modifiers, constraints
ob_cylinder.location = (0.0, 0.0, -2.393)
ob_cylinder.scale = (0.4668, 0.4668, 0.4668)
ob_cylinder.lineart.crease_threshold = 0.0
ob_sphere.location = (0.0, 0.0, 2.171)
ob_sphere.scale = (0.6362, 0.6362, 0.6362)
ob_sphere.lineart.crease_threshold = 0.0
ob_cube.location = (0.0, 0.0, 0.0)
ob_cube.scale = (2.3, 2.3, 0.02)
ob_cube.lock_rotations_4d = False
ob_cube.empty_display_type = 'ARROWS'
ob_cube.lineart.crease_threshold = 0.0
ob_cube_001.location = (0.0, 0.0, 0.0)
ob_cube_001.scale = (2.6, 2.6, 0.1)
ob_cube_001.lineart.crease_threshold = 0.0
ob_lamp.location = (7.809, 1.663, 3.261)
ob_lamp.rotation_euler = (0.6503, 0.05522, 1.866)
ob_lamp.lock_rotations_4d = False
ob_lamp.empty_display_type = 'ARROWS'
ob_lamp.color = (0.0, 0.0, 0.0, 0.0)
ob_lamp.lineart.crease_threshold = 0.0
ob_cube_002.location = (0.0, 0.0, 0.0)
ob_cube_002.scale = (2.5, 2.5, 3.0)
ob_cube_002.lineart.crease_threshold = 0.0
_m = ob_cube_002.modifiers.new('Boolean', 'BOOLEAN')
_m.operation = 'UNION'
_m.solver = 'FAST'
ob_cube_010.location = (2.129, 1.709, 0.3817)
ob_cube_010.rotation_euler = (0.0, 0.3491, 0.7854)
ob_cube_010.scale = (0.241, 0.4149, 0.07625)
ob_cube_010.lineart.crease_threshold = 0.0
_m = ob_cube_010.modifiers.new('Boolean', 'BOOLEAN')
_m.operation = 'INTERSECT'
_m.solver = 'FAST'
ob_point_001.location = (6.573, -0.8687, -4.071)
ob_point_001.lineart.crease_threshold = 0.0
ob_point.location = (-5.37, -4.312, 3.452)
ob_point.lineart.crease_threshold = 0.0
ob_cube_005.location = (0.0, 0.0, -4.668)
ob_cube_005.scale = (12.25, 18.45, 0.09708)
ob_cube_005.lineart.crease_threshold = 0.0
ob_camera.location = (10.09, -0.7964, 0.2489)
ob_camera.rotation_euler = (1.544, -0.002414, 1.483)
ob_camera.lineart.crease_threshold = 0.0
ob_cube_003.location = (0.0, 0.0, 3.0)
ob_cube_003.scale = (2.6, 2.6, 0.2)
ob_cube_003.lineart.crease_threshold = 0.0
ob_cube_004.location = (0.0, 0.0, -3.0)
ob_cube_004.scale = (2.6, 2.6, 0.2)
ob_cube_004.lineart.crease_threshold = 0.0
ob_lamp_001.location = (7.809, -5.834, 3.261)
ob_lamp_001.rotation_euler = (0.6503, 0.05522, 1.866)
ob_lamp_001.lock_rotations_4d = False
ob_lamp_001.empty_display_type = 'ARROWS'
ob_lamp_001.color = (0.0, 0.0, 0.0, 0.0)
ob_lamp_001.lineart.crease_threshold = 0.0
ob_cube_007.location = (0.0, 2.451, -0.1324)
ob_cube_007.scale = (-2.024, 0.04365, 0.01617)
ob_cube_007.lineart.crease_threshold = 0.0
ob_cube_008.location = (0.0, -2.451, -0.1324)
ob_cube_008.scale = (-2.024, 0.04365, 0.01617)
ob_cube_008.lineart.crease_threshold = 0.0
ob_cube_009.location = (2.451, 0.0, -0.1324)
ob_cube_009.rotation_euler = (0.0, 0.0, 1.571)
ob_cube_009.scale = (-2.024, 0.04365, 0.01617)
ob_cube_009.lineart.crease_threshold = 0.0
ob_cube_006.location = (-2.451, 0.0, -0.1324)
ob_cube_006.rotation_euler = (0.0, 0.0, 1.571)
ob_cube_006.scale = (-2.024, 0.04365, 0.01617)
ob_cube_006.lineart.crease_threshold = 0.0
ob_point_002.location = (-6.05, 7.912, 3.794)
ob_point_002.lineart.crease_threshold = 0.0

# ---- collection membership
col_collection_1.objects.link(ob_cylinder)
col_collection_1.objects.link(ob_sphere)
col_collection_1.objects.link(ob_cube)
col_collection_1.objects.link(ob_cube_001)
col_collection_1.objects.link(ob_lamp)
col_collection_1.objects.link(ob_cube_002)
col_collection_3.objects.link(ob_cube_010)
col_collection_3.objects.link(ob_point_001)
col_collection_3.objects.link(ob_point)
col_collection_3.objects.link(ob_cube_005)
col_collection_3.objects.link(ob_camera)
col_collection_3.objects.link(ob_cube_003)
col_collection_3.objects.link(ob_cube_004)
col_collection_3.objects.link(ob_lamp_001)
col_collection_3.objects.link(ob_cube_007)
col_collection_3.objects.link(ob_cube_008)
col_collection_3.objects.link(ob_cube_009)
col_collection_3.objects.link(ob_cube_006)
col_collection_3.objects.link(ob_point_002)

# ---- scene / render settings (as saved in the file)
scene.camera = ob_camera
scene.frame_start = 1; scene.frame_end = 30; scene.frame_set(15)
scene.render.engine = 'BLENDER_EEVEE_NEXT'
scene.render.image_settings.file_format = 'FFMPEG'
scene.render.resolution_x = 3840
scene.render.resolution_y = 2160
scene.render.resolution_percentage = 20
scene.render.dither_intensity = 0.0
scene.cycles.use_denoising = False
scene.cycles.samples = 128
scene.cycles.sampling_pattern = 'TABULATED_SOBOL'
scene.cycles.use_adaptive_sampling = False
scene.cycles.use_light_tree = False
scene.cycles.blur_glossy = 0.0
scene.cycles.sample_clamp_indirect = 0.0
scene.view_settings.view_transform = 'Standard'
bpy.context.view_layer.update()
